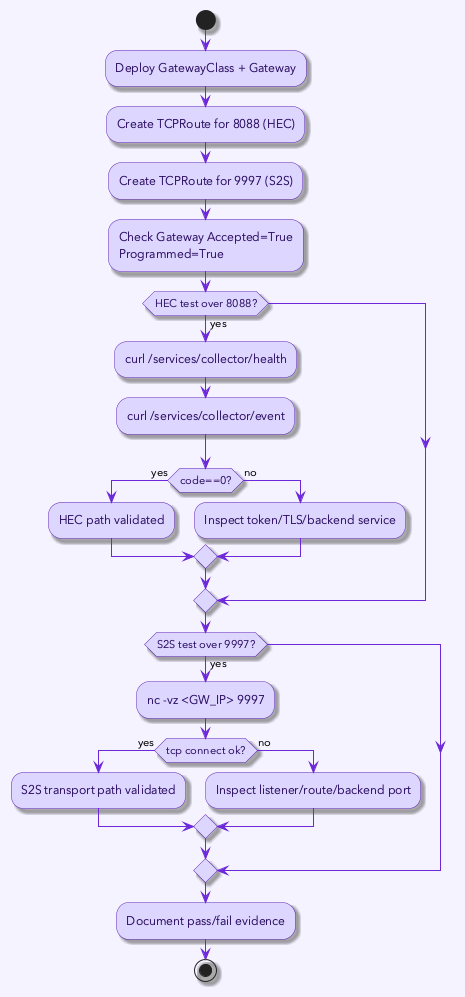

The diagram above was rendered by PlantUML. Its source (embedded in the PNG):
@startuml
skinparam backgroundColor #F5F3FF
skinparam defaultFontName "Avenir Next"
skinparam shadowing true
skinparam ArrowColor #6D28D9
skinparam activity {
  BackgroundColor #DDD6FE
  BorderColor #5B21B6
  FontColor #2E1065
}
start
:Deploy GatewayClass + Gateway;
:Create TCPRoute for 8088 (HEC);
:Create TCPRoute for 9997 (S2S);
:Check Gateway Accepted=True\nProgrammed=True;
if (HEC test over 8088?) then (yes)
  :curl /services/collector/health;
  :curl /services/collector/event;
  if (code==0?) then (yes)
    :HEC path validated;
  else (no)
    :Inspect token/TLS/backend service;
  endif
endif
if (S2S test over 9997?) then (yes)
  :nc -vz <GW_IP> 9997;
  if (tcp connect ok?) then (yes)
    :S2S transport path validated;
  else (no)
    :Inspect listener/route/backend port;
  endif
endif
:Document pass/fail evidence;
stop
@enduml